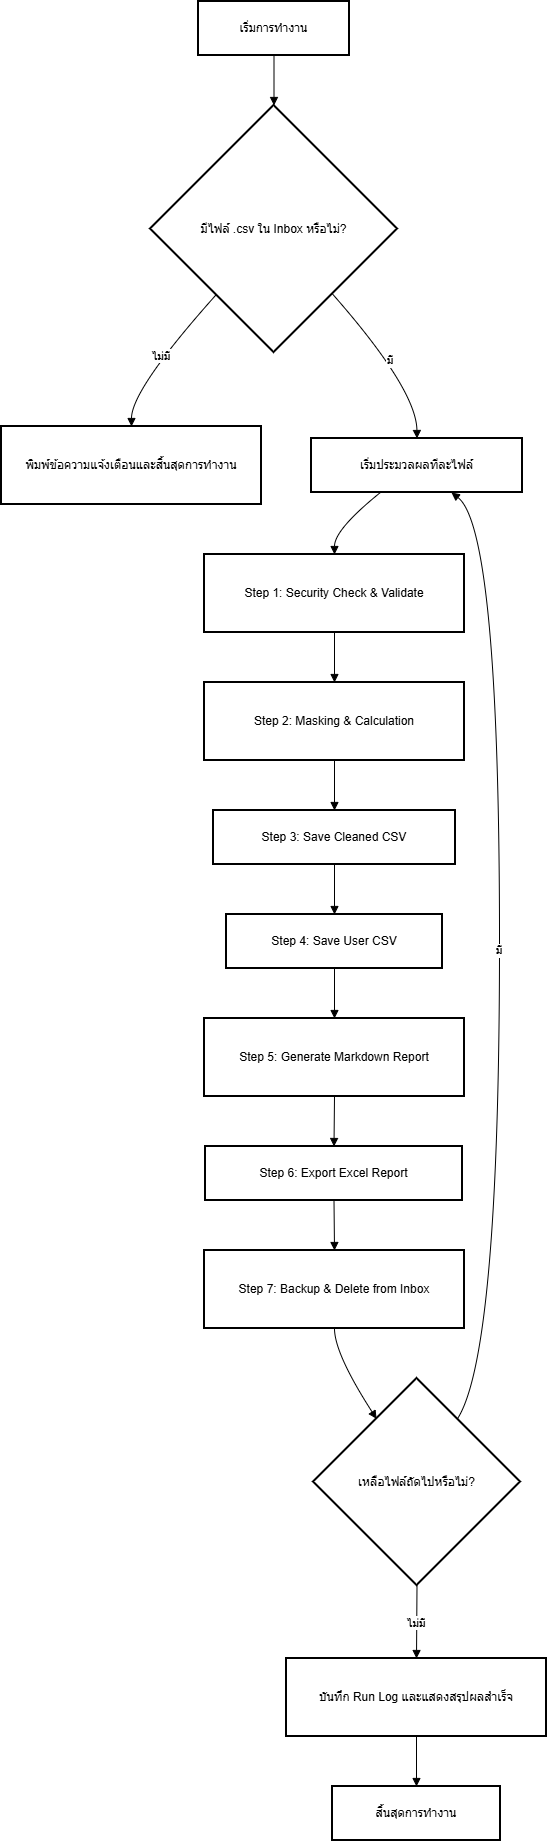

The diagram above was exported from draw.io. Its source (the exported page's mxGraphModel, read from the mxfile embedded in the PNG):
<mxGraphModel dx="1426" dy="841" grid="1" gridSize="10" guides="1" tooltips="1" connect="1" arrows="1" fold="1" page="1" pageScale="1" pageWidth="850" pageHeight="1100" math="0" shadow="0">
  <root>
    <mxCell id="0" />
    <mxCell id="1" parent="0" />
    <mxCell id="IIWoqcQUWwyrLVN24xfF-1" parent="1" style="whiteSpace=wrap;strokeWidth=2;" value="เริ่มการทำงาน" vertex="1">
      <mxGeometry height="54" width="151" x="217" y="20" as="geometry" />
    </mxCell>
    <mxCell id="IIWoqcQUWwyrLVN24xfF-2" parent="1" style="rhombus;strokeWidth=2;whiteSpace=wrap;" value="มีไฟล์ .csv ใน Inbox หรือไม่?" vertex="1">
      <mxGeometry height="247" width="247" x="169" y="124" as="geometry" />
    </mxCell>
    <mxCell id="IIWoqcQUWwyrLVN24xfF-3" parent="1" style="whiteSpace=wrap;strokeWidth=2;" value="พิมพ์ข้อความแจ้งเตือนและสิ้นสุดการทำงาน" vertex="1">
      <mxGeometry height="78" width="260" x="20" y="445" as="geometry" />
    </mxCell>
    <mxCell id="IIWoqcQUWwyrLVN24xfF-4" parent="1" style="whiteSpace=wrap;strokeWidth=2;" value="เริ่มประมวลผลทีละไฟล์" vertex="1">
      <mxGeometry height="54" width="211" x="330" y="457" as="geometry" />
    </mxCell>
    <mxCell id="IIWoqcQUWwyrLVN24xfF-5" parent="1" style="whiteSpace=wrap;strokeWidth=2;" value="Step 1: Security Check &amp; Validate" vertex="1">
      <mxGeometry height="78" width="260" x="223" y="573" as="geometry" />
    </mxCell>
    <mxCell id="IIWoqcQUWwyrLVN24xfF-6" parent="1" style="whiteSpace=wrap;strokeWidth=2;" value="Step 2: Masking &amp; Calculation" vertex="1">
      <mxGeometry height="78" width="260" x="223" y="701" as="geometry" />
    </mxCell>
    <mxCell id="IIWoqcQUWwyrLVN24xfF-7" parent="1" style="whiteSpace=wrap;strokeWidth=2;" value="Step 3: Save Cleaned CSV" vertex="1">
      <mxGeometry height="54" width="242" x="232" y="829" as="geometry" />
    </mxCell>
    <mxCell id="IIWoqcQUWwyrLVN24xfF-8" parent="1" style="whiteSpace=wrap;strokeWidth=2;" value="Step 4: Save User CSV" vertex="1">
      <mxGeometry height="54" width="216" x="245" y="933" as="geometry" />
    </mxCell>
    <mxCell id="IIWoqcQUWwyrLVN24xfF-9" parent="1" style="whiteSpace=wrap;strokeWidth=2;" value="Step 5: Generate Markdown Report" vertex="1">
      <mxGeometry height="78" width="260" x="223" y="1037" as="geometry" />
    </mxCell>
    <mxCell id="IIWoqcQUWwyrLVN24xfF-10" parent="1" style="whiteSpace=wrap;strokeWidth=2;" value="Step 6: Export Excel Report" vertex="1">
      <mxGeometry height="54" width="257" x="224" y="1165" as="geometry" />
    </mxCell>
    <mxCell id="IIWoqcQUWwyrLVN24xfF-11" parent="1" style="whiteSpace=wrap;strokeWidth=2;" value="Step 7: Backup &amp; Delete from Inbox" vertex="1">
      <mxGeometry height="78" width="260" x="223" y="1269" as="geometry" />
    </mxCell>
    <mxCell id="IIWoqcQUWwyrLVN24xfF-12" parent="1" style="rhombus;strokeWidth=2;whiteSpace=wrap;" value="เหลือไฟล์ถัดไปหรือไม่?" vertex="1">
      <mxGeometry height="207" width="207" x="332" y="1397" as="geometry" />
    </mxCell>
    <mxCell id="IIWoqcQUWwyrLVN24xfF-13" parent="1" style="whiteSpace=wrap;strokeWidth=2;" value="บันทึก Run Log และแสดงสรุปผลสำเร็จ" vertex="1">
      <mxGeometry height="78" width="260" x="305" y="1677" as="geometry" />
    </mxCell>
    <mxCell id="IIWoqcQUWwyrLVN24xfF-14" parent="1" style="whiteSpace=wrap;strokeWidth=2;" value="สิ้นสุดการทำงาน" vertex="1">
      <mxGeometry height="54" width="168" x="351" y="1805" as="geometry" />
    </mxCell>
    <mxCell id="IIWoqcQUWwyrLVN24xfF-15" edge="1" parent="1" source="IIWoqcQUWwyrLVN24xfF-1" style="curved=1;startArrow=none;endArrow=block;exitX=0.5;exitY=1;entryX=0.5;entryY=0;rounded=0;" target="IIWoqcQUWwyrLVN24xfF-2" value="">
      <mxGeometry relative="1" as="geometry">
        <Array as="points" />
      </mxGeometry>
    </mxCell>
    <mxCell id="IIWoqcQUWwyrLVN24xfF-16" edge="1" parent="1" source="IIWoqcQUWwyrLVN24xfF-2" style="curved=1;startArrow=none;endArrow=block;exitX=0.06;exitY=1;entryX=0.5;entryY=-0.01;rounded=0;" target="IIWoqcQUWwyrLVN24xfF-3" value="ไม่มี">
      <mxGeometry relative="1" as="geometry">
        <Array as="points">
          <mxPoint x="150" y="408" />
        </Array>
      </mxGeometry>
    </mxCell>
    <mxCell id="IIWoqcQUWwyrLVN24xfF-17" edge="1" parent="1" source="IIWoqcQUWwyrLVN24xfF-2" style="curved=1;startArrow=none;endArrow=block;exitX=0.95;exitY=1;entryX=0.5;entryY=-0.01;rounded=0;" target="IIWoqcQUWwyrLVN24xfF-4" value="มี">
      <mxGeometry relative="1" as="geometry">
        <Array as="points">
          <mxPoint x="435" y="408" />
        </Array>
      </mxGeometry>
    </mxCell>
    <mxCell id="IIWoqcQUWwyrLVN24xfF-18" edge="1" parent="1" source="IIWoqcQUWwyrLVN24xfF-4" style="curved=1;startArrow=none;endArrow=block;exitX=0.33;exitY=0.99;entryX=0.5;entryY=-0.01;rounded=0;" target="IIWoqcQUWwyrLVN24xfF-5" value="">
      <mxGeometry relative="1" as="geometry">
        <Array as="points">
          <mxPoint x="353" y="548" />
        </Array>
      </mxGeometry>
    </mxCell>
    <mxCell id="IIWoqcQUWwyrLVN24xfF-19" edge="1" parent="1" source="IIWoqcQUWwyrLVN24xfF-5" style="curved=1;startArrow=none;endArrow=block;exitX=0.5;exitY=0.99;entryX=0.5;entryY=-0.01;rounded=0;" target="IIWoqcQUWwyrLVN24xfF-6" value="">
      <mxGeometry relative="1" as="geometry">
        <Array as="points" />
      </mxGeometry>
    </mxCell>
    <mxCell id="IIWoqcQUWwyrLVN24xfF-20" edge="1" parent="1" source="IIWoqcQUWwyrLVN24xfF-6" style="curved=1;startArrow=none;endArrow=block;exitX=0.5;exitY=0.99;entryX=0.5;entryY=-0.01;rounded=0;" target="IIWoqcQUWwyrLVN24xfF-7" value="">
      <mxGeometry relative="1" as="geometry">
        <Array as="points" />
      </mxGeometry>
    </mxCell>
    <mxCell id="IIWoqcQUWwyrLVN24xfF-21" edge="1" parent="1" source="IIWoqcQUWwyrLVN24xfF-7" style="curved=1;startArrow=none;endArrow=block;exitX=0.5;exitY=0.99;entryX=0.5;entryY=-0.01;rounded=0;" target="IIWoqcQUWwyrLVN24xfF-8" value="">
      <mxGeometry relative="1" as="geometry">
        <Array as="points" />
      </mxGeometry>
    </mxCell>
    <mxCell id="IIWoqcQUWwyrLVN24xfF-22" edge="1" parent="1" source="IIWoqcQUWwyrLVN24xfF-8" style="curved=1;startArrow=none;endArrow=block;exitX=0.5;exitY=0.99;entryX=0.5;entryY=-0.01;rounded=0;" target="IIWoqcQUWwyrLVN24xfF-9" value="">
      <mxGeometry relative="1" as="geometry">
        <Array as="points" />
      </mxGeometry>
    </mxCell>
    <mxCell id="IIWoqcQUWwyrLVN24xfF-23" edge="1" parent="1" source="IIWoqcQUWwyrLVN24xfF-9" style="curved=1;startArrow=none;endArrow=block;exitX=0.5;exitY=0.99;entryX=0.5;entryY=-0.01;rounded=0;" target="IIWoqcQUWwyrLVN24xfF-10" value="">
      <mxGeometry relative="1" as="geometry">
        <Array as="points" />
      </mxGeometry>
    </mxCell>
    <mxCell id="IIWoqcQUWwyrLVN24xfF-24" edge="1" parent="1" source="IIWoqcQUWwyrLVN24xfF-10" style="curved=1;startArrow=none;endArrow=block;exitX=0.5;exitY=0.99;entryX=0.5;entryY=-0.01;rounded=0;" target="IIWoqcQUWwyrLVN24xfF-11" value="">
      <mxGeometry relative="1" as="geometry">
        <Array as="points" />
      </mxGeometry>
    </mxCell>
    <mxCell id="IIWoqcQUWwyrLVN24xfF-25" edge="1" parent="1" source="IIWoqcQUWwyrLVN24xfF-11" style="curved=1;startArrow=none;endArrow=block;exitX=0.5;exitY=0.99;entryX=0.18;entryY=0;rounded=0;" target="IIWoqcQUWwyrLVN24xfF-12" value="">
      <mxGeometry relative="1" as="geometry">
        <Array as="points">
          <mxPoint x="353" y="1372" />
        </Array>
      </mxGeometry>
    </mxCell>
    <mxCell id="IIWoqcQUWwyrLVN24xfF-26" edge="1" parent="1" source="IIWoqcQUWwyrLVN24xfF-12" style="curved=1;startArrow=none;endArrow=block;exitX=0.82;exitY=0;entryX=0.66;entryY=0.99;rounded=0;" target="IIWoqcQUWwyrLVN24xfF-4" value="มี">
      <mxGeometry relative="1" as="geometry">
        <Array as="points">
          <mxPoint x="518" y="1372" />
          <mxPoint x="518" y="548" />
        </Array>
      </mxGeometry>
    </mxCell>
    <mxCell id="IIWoqcQUWwyrLVN24xfF-27" edge="1" parent="1" source="IIWoqcQUWwyrLVN24xfF-12" style="curved=1;startArrow=none;endArrow=block;exitX=0.5;exitY=1;entryX=0.5;entryY=0;rounded=0;" target="IIWoqcQUWwyrLVN24xfF-13" value="ไม่มี">
      <mxGeometry relative="1" as="geometry">
        <Array as="points" />
      </mxGeometry>
    </mxCell>
    <mxCell id="IIWoqcQUWwyrLVN24xfF-28" edge="1" parent="1" source="IIWoqcQUWwyrLVN24xfF-13" style="curved=1;startArrow=none;endArrow=block;exitX=0.5;exitY=1;entryX=0.5;entryY=0.01;rounded=0;" target="IIWoqcQUWwyrLVN24xfF-14" value="">
      <mxGeometry relative="1" as="geometry">
        <Array as="points" />
      </mxGeometry>
    </mxCell>
  </root>
</mxGraphModel>